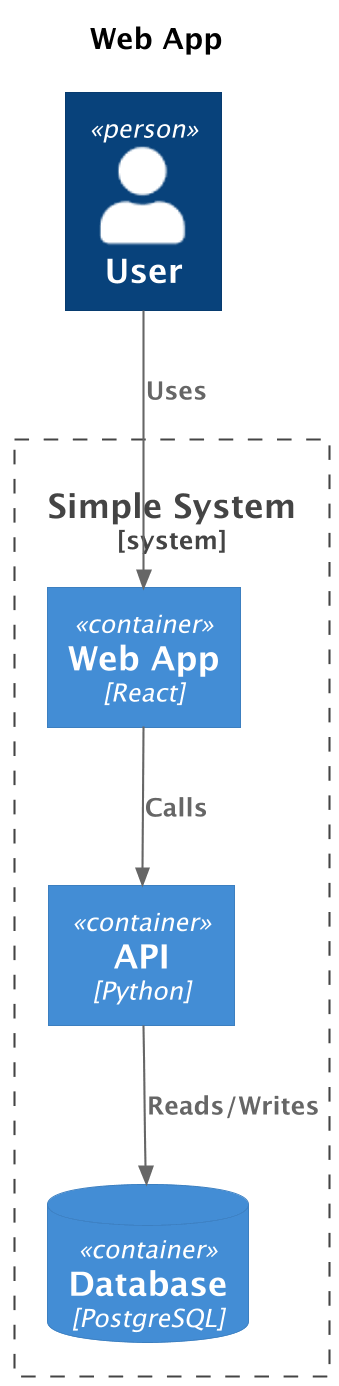

The diagram above was rendered by PlantUML. Its source (embedded in the PNG):
@startuml
' convert it with additional command line argument -DRELATIVE_INCLUDE="relative/absolute" to use locally
!if %variable_exists("RELATIVE_INCLUDE")
    !include %get_variable_value("RELATIVE_INCLUDE")/C4_Container.puml
!else
    !include https://raw.githubusercontent.com/plantuml-stdlib/C4-PlantUML/master/C4_Container.puml
!endif
skinparam dpi 200

title Web App

Person(user, "User", $tags="")

System_Boundary(system, "Simple System") {
    Container(web, "Web App", "React", $tags="")
    Container(api, "API", "Python", $tags="")
    ContainerDb(db, "Database", "PostgreSQL", $tags="")
}

Rel(user, web, "Uses", $tags="")
Rel(web, api, "Calls", $tags="")
Rel(api, db, "Reads/Writes", $tags="")

@enduml